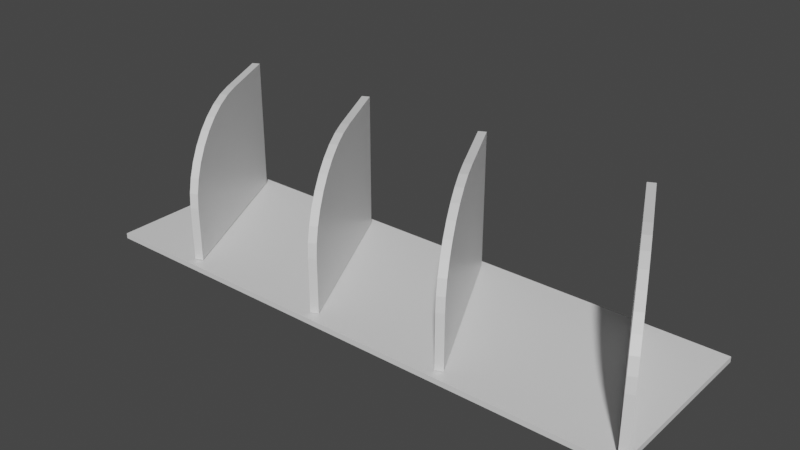 # Source: Under_Tambarin.blend  (saved by Blender 3.0.42; exported with 4.5.12 LTS)
import bpy
from mathutils import Matrix  # noqa: F401  (used for matrix-valued properties, if any)

bpy.ops.wm.read_factory_settings(use_empty=True)
scene = bpy.context.scene
scene.name = 'Scene'

# ---- collections
col_collection = bpy.data.collections.new('Collection'); scene.collection.children.link(col_collection)

# ---- materials (node trees are filled in below, after node groups)
mat_material = bpy.data.materials.new('Material')
mat_material.alpha_threshold = 0.0
mat_material.use_transparent_shadow = False
mat_material.line_color = (0.0, 0.0, 0.0, 1.0)

# ---- material node trees
mat_material.use_nodes = True; mat_material.node_tree.nodes.clear()
_N = mat_material.node_tree.nodes; _L = mat_material.node_tree.links
n0 = _N.new('ShaderNodeOutputMaterial'); n0.name = 'Material Output'; n0.location = (300, 300)
n1 = _N.new('ShaderNodeBsdfPrincipled'); n1.name = 'Principled BSDF'; n1.location = (10, 300)
n1.distribution = 'GGX'
n1.subsurface_method = 'RANDOM_WALK_SKIN'
n1.inputs[2].default_value = 0.4
n1.inputs[3].default_value = 1.45
n1.inputs[27].default_value = (0.0, 0.0, 0.0, 1.0)
n1.inputs[28].default_value = 1.0
_L.new(n1.outputs[0], n0.inputs[0])
n0.is_active_output = True

# ---- world
world_world = bpy.data.worlds.new('World'); scene.world = world_world
world_world.use_nodes = True; world_world.node_tree.nodes.clear()
_N = world_world.node_tree.nodes; _L = world_world.node_tree.links
n0 = _N.new('ShaderNodeOutputWorld'); n0.name = 'World Output'; n0.location = (300, 300)
n1 = _N.new('ShaderNodeBackground'); n1.name = 'Background'; n1.location = (10, 300)
n1.inputs[0].default_value = (0.05088, 0.05088, 0.05088, 1.0)
_L.new(n1.outputs[0], n0.inputs[0])
n0.is_active_output = True
world_world.color = (0.05088, 0.05088, 0.05088)
world_world.use_sun_shadow = False
world_world.sun_shadow_jitter_overblur = 0.0

# ---- meshes
me_cube = bpy.data.meshes.new('Cube')
me_cube.from_pydata([(1.0, 1.0, 1.0), (1.0, 1.0, -1.0), (1.0, -1.0, 1.0), (1.0, -1.0, -1.0), (-1.0, 1.0, 1.0), (-1.0, 1.0, -1.0), (-1.0, -1.0, 1.0), (-1.0, -1.0, -1.0)], [], [(0, 4, 6, 2), (3, 2, 6, 7), (7, 6, 4, 5), (5, 1, 3, 7), (1, 0, 2, 3), (5, 4, 0, 1)])
_uv = me_cube.uv_layers.new(name='UVMap')
_uv.uv.foreach_set('vector', [0.625, 0.5, 0.875, 0.5, 0.875, 0.75, 0.625, 0.75, 0.375, 0.75, 0.625, 0.75, 0.625, 1.0, 0.375, 1.0, 0.375, 0.0, 0.625, 0.0, 0.625, 0.25, 0.375, 0.25, 0.125, 0.5, 0.375, 0.5, 0.375, 0.75, 0.125, 0.75, 0.375, 0.5, 0.625, 0.5, 0.625, 0.75, 0.375, 0.75, 0.375, 0.25, 0.625, 0.25, 0.625, 0.5, 0.375, 0.5])
me_cube.materials.append(mat_material)
me_cube.use_remesh_preserve_volume = False
me_cube.use_remesh_preserve_attributes = False
me_cube.use_mirror_vertex_groups = False
me_cube.update()
me_cube_001 = bpy.data.meshes.new('Cube.001')
me_cube_001.from_pydata([(1.0, 1.0, 1.0), (1.0, 1.0, -1.0), (1.0, -1.0, -1.0), (-1.0, 1.0, 1.0), (-1.0, 1.0, -1.0), (-1.0, -1.0, -1.0), (1.0, 0.1993, 1.0), (1.0, -1.0, -0.1993), (1.0, -0.008992, 0.9818), (1.0, -0.2109, 0.9277), (1.0, -0.4004, 0.8393), (1.0, -0.5716, 0.7194), (1.0, -0.7194, 0.5716), (1.0, -0.8393, 0.4004), (1.0, -0.9277, 0.2109), (1.0, -0.9818, 0.008992), (-1.0, -1.0, -0.1993), (-1.0, 0.1993, 1.0), (-1.0, -0.9818, 0.008992), (-1.0, -0.9277, 0.2109), (-1.0, -0.8393, 0.4004), (-1.0, -0.7194, 0.5716), (-1.0, -0.5716, 0.7194), (-1.0, -0.4004, 0.8393), (-1.0, -0.2109, 0.9277), (-1.0, -0.008992, 0.9818)], [], [(5, 16, 18, 19, 20, 21, 22, 23, 24, 25, 17, 3, 4), (0, 3, 17, 6), (4, 1, 2, 5), (2, 7, 16, 5), (4, 3, 0, 1), (6, 17, 25, 8), (8, 25, 24, 9), (9, 24, 23, 10), (10, 23, 22, 11), (11, 22, 21, 12), (12, 21, 20, 13), (13, 20, 19, 14), (14, 19, 18, 15), (15, 18, 16, 7), (1, 0, 6, 8, 9, 10, 11, 12, 13, 14, 15, 7, 2)])
_uv = me_cube_001.uv_layers.new(name='UVMap')
_uv.uv.foreach_set('vector', [0.375, 0.0, 0.4751, 0.0, 0.5011, 0.002277, 0.5264, 0.009041, 0.55, 0.02008, 0.5715, 0.03507, 0.5899, 0.05355, 0.6049, 0.07495, 0.616, 0.09864, 0.6227, 0.1239, 0.625, 0.1499, 0.625, 0.25, 0.375, 0.25, 0.625, 0.5, 0.875, 0.5, 0.875, 0.6001, 0.625, 0.6001, 0.125, 0.5, 0.375, 0.5, 0.375, 0.75, 0.125, 0.75, 0.375, 0.75, 0.4751, 0.75, 0.4751, 1.0, 0.375, 1.0, 0.375, 0.25, 0.625, 0.25, 0.625, 0.5, 0.375, 0.5, 0.625, 0.6001, 0.875, 0.6001, 0.875, 0.6261, 0.625, 0.6261, 0.625, 0.6261, 0.875, 0.6261, 0.875, 0.6514, 0.625, 0.6514, 0.625, 0.6514, 0.875, 0.6514, 0.875, 0.675, 0.625, 0.675, 0.625, 0.675, 0.875, 0.675, 0.875, 0.6965, 0.625, 0.6965, 0.625, 0.75, 0.625, 1.0, 0.5715, 1.0, 0.5715, 0.75, 0.5715, 0.75, 0.5715, 1.0, 0.55, 1.0, 0.55, 0.75, 0.55, 0.75, 0.55, 1.0, 0.5264, 1.0, 0.5264, 0.75, 0.5264, 0.75, 0.5264, 1.0, 0.5011, 1.0, 0.5011, 0.75, 0.5011, 0.75, 0.5011, 1.0, 0.4751, 1.0, 0.4751, 0.75, 0.375, 0.5, 0.625, 0.5, 0.625, 0.6001, 0.6227, 0.6261, 0.616, 0.6514, 0.6049, 0.675, 0.5899, 0.6965, 0.5715, 0.7149, 0.55, 0.7299, 0.5264, 0.741, 0.5011, 0.7477, 0.4751, 0.75, 0.375, 0.75])
me_cube_001.materials.append(mat_material)
me_cube_001.use_remesh_preserve_volume = False
me_cube_001.use_remesh_preserve_attributes = False
me_cube_001.use_mirror_vertex_groups = False
me_cube_001.update()
me_cube_002 = bpy.data.meshes.new('Cube.002')
me_cube_002.from_pydata([(1.0, 1.0, 1.0), (1.0, 1.0, -1.0), (1.0, -1.0, -1.0), (-1.0, 1.0, 1.0), (-1.0, 1.0, -1.0), (-1.0, -1.0, -1.0), (1.0, 0.1993, 1.0), (1.0, -1.0, -0.1993), (1.0, -0.008992, 0.9818), (1.0, -0.2109, 0.9277), (1.0, -0.4004, 0.8393), (1.0, -0.5716, 0.7194), (1.0, -0.7194, 0.5716), (1.0, -0.8393, 0.4004), (1.0, -0.9277, 0.2109), (1.0, -0.9818, 0.008992), (-1.0, -1.0, -0.1993), (-1.0, 0.1993, 1.0), (-1.0, -0.9818, 0.008992), (-1.0, -0.9277, 0.2109), (-1.0, -0.8393, 0.4004), (-1.0, -0.7194, 0.5716), (-1.0, -0.5716, 0.7194), (-1.0, -0.4004, 0.8393), (-1.0, -0.2109, 0.9277), (-1.0, -0.008992, 0.9818)], [], [(5, 16, 18, 19, 20, 21, 22, 23, 24, 25, 17, 3, 4), (0, 3, 17, 6), (4, 1, 2, 5), (2, 7, 16, 5), (4, 3, 0, 1), (6, 17, 25, 8), (8, 25, 24, 9), (9, 24, 23, 10), (10, 23, 22, 11), (11, 22, 21, 12), (12, 21, 20, 13), (13, 20, 19, 14), (14, 19, 18, 15), (15, 18, 16, 7), (1, 0, 6, 8, 9, 10, 11, 12, 13, 14, 15, 7, 2)])
_uv = me_cube_002.uv_layers.new(name='UVMap')
_uv.uv.foreach_set('vector', [0.375, 0.0, 0.4751, 0.0, 0.5011, 0.002277, 0.5264, 0.009041, 0.55, 0.02008, 0.5715, 0.03507, 0.5899, 0.05355, 0.6049, 0.07495, 0.616, 0.09864, 0.6227, 0.1239, 0.625, 0.1499, 0.625, 0.25, 0.375, 0.25, 0.625, 0.5, 0.875, 0.5, 0.875, 0.6001, 0.625, 0.6001, 0.125, 0.5, 0.375, 0.5, 0.375, 0.75, 0.125, 0.75, 0.375, 0.75, 0.4751, 0.75, 0.4751, 1.0, 0.375, 1.0, 0.375, 0.25, 0.625, 0.25, 0.625, 0.5, 0.375, 0.5, 0.625, 0.6001, 0.875, 0.6001, 0.875, 0.6261, 0.625, 0.6261, 0.625, 0.6261, 0.875, 0.6261, 0.875, 0.6514, 0.625, 0.6514, 0.625, 0.6514, 0.875, 0.6514, 0.875, 0.675, 0.625, 0.675, 0.625, 0.675, 0.875, 0.675, 0.875, 0.6965, 0.625, 0.6965, 0.625, 0.75, 0.625, 1.0, 0.5715, 1.0, 0.5715, 0.75, 0.5715, 0.75, 0.5715, 1.0, 0.55, 1.0, 0.55, 0.75, 0.55, 0.75, 0.55, 1.0, 0.5264, 1.0, 0.5264, 0.75, 0.5264, 0.75, 0.5264, 1.0, 0.5011, 1.0, 0.5011, 0.75, 0.5011, 0.75, 0.5011, 1.0, 0.4751, 1.0, 0.4751, 0.75, 0.375, 0.5, 0.625, 0.5, 0.625, 0.6001, 0.6227, 0.6261, 0.616, 0.6514, 0.6049, 0.675, 0.5899, 0.6965, 0.5715, 0.7149, 0.55, 0.7299, 0.5264, 0.741, 0.5011, 0.7477, 0.4751, 0.75, 0.375, 0.75])
me_cube_002.materials.append(mat_material)
me_cube_002.use_remesh_preserve_volume = False
me_cube_002.use_remesh_preserve_attributes = False
me_cube_002.use_mirror_vertex_groups = False
me_cube_002.update()
me_cube_003 = bpy.data.meshes.new('Cube.003')
me_cube_003.from_pydata([(1.0, 1.0, 1.0), (1.0, 1.0, -1.0), (1.0, -1.0, -1.0), (-1.0, 1.0, 1.0), (-1.0, 1.0, -1.0), (-1.0, -1.0, -1.0), (1.0, 0.1993, 1.0), (1.0, -1.0, -0.1993), (1.0, -0.008992, 0.9818), (1.0, -0.2109, 0.9277), (1.0, -0.4004, 0.8393), (1.0, -0.5716, 0.7194), (1.0, -0.7194, 0.5716), (1.0, -0.8393, 0.4004), (1.0, -0.9277, 0.2109), (1.0, -0.9818, 0.008992), (-1.0, -1.0, -0.1993), (-1.0, 0.1993, 1.0), (-1.0, -0.9818, 0.008992), (-1.0, -0.9277, 0.2109), (-1.0, -0.8393, 0.4004), (-1.0, -0.7194, 0.5716), (-1.0, -0.5716, 0.7194), (-1.0, -0.4004, 0.8393), (-1.0, -0.2109, 0.9277), (-1.0, -0.008992, 0.9818)], [], [(5, 16, 18, 19, 20, 21, 22, 23, 24, 25, 17, 3, 4), (0, 3, 17, 6), (4, 1, 2, 5), (2, 7, 16, 5), (4, 3, 0, 1), (6, 17, 25, 8), (8, 25, 24, 9), (9, 24, 23, 10), (10, 23, 22, 11), (11, 22, 21, 12), (12, 21, 20, 13), (13, 20, 19, 14), (14, 19, 18, 15), (15, 18, 16, 7), (1, 0, 6, 8, 9, 10, 11, 12, 13, 14, 15, 7, 2)])
_uv = me_cube_003.uv_layers.new(name='UVMap')
_uv.uv.foreach_set('vector', [0.375, 0.0, 0.4751, 0.0, 0.5011, 0.002277, 0.5264, 0.009041, 0.55, 0.02008, 0.5715, 0.03507, 0.5899, 0.05355, 0.6049, 0.07495, 0.616, 0.09864, 0.6227, 0.1239, 0.625, 0.1499, 0.625, 0.25, 0.375, 0.25, 0.625, 0.5, 0.875, 0.5, 0.875, 0.6001, 0.625, 0.6001, 0.125, 0.5, 0.375, 0.5, 0.375, 0.75, 0.125, 0.75, 0.375, 0.75, 0.4751, 0.75, 0.4751, 1.0, 0.375, 1.0, 0.375, 0.25, 0.625, 0.25, 0.625, 0.5, 0.375, 0.5, 0.625, 0.6001, 0.875, 0.6001, 0.875, 0.6261, 0.625, 0.6261, 0.625, 0.6261, 0.875, 0.6261, 0.875, 0.6514, 0.625, 0.6514, 0.625, 0.6514, 0.875, 0.6514, 0.875, 0.675, 0.625, 0.675, 0.625, 0.675, 0.875, 0.675, 0.875, 0.6965, 0.625, 0.6965, 0.625, 0.75, 0.625, 1.0, 0.5715, 1.0, 0.5715, 0.75, 0.5715, 0.75, 0.5715, 1.0, 0.55, 1.0, 0.55, 0.75, 0.55, 0.75, 0.55, 1.0, 0.5264, 1.0, 0.5264, 0.75, 0.5264, 0.75, 0.5264, 1.0, 0.5011, 1.0, 0.5011, 0.75, 0.5011, 0.75, 0.5011, 1.0, 0.4751, 1.0, 0.4751, 0.75, 0.375, 0.5, 0.625, 0.5, 0.625, 0.6001, 0.6227, 0.6261, 0.616, 0.6514, 0.6049, 0.675, 0.5899, 0.6965, 0.5715, 0.7149, 0.55, 0.7299, 0.5264, 0.741, 0.5011, 0.7477, 0.4751, 0.75, 0.375, 0.75])
me_cube_003.materials.append(mat_material)
me_cube_003.use_remesh_preserve_volume = False
me_cube_003.use_remesh_preserve_attributes = False
me_cube_003.use_mirror_vertex_groups = False
me_cube_003.update()
me_cube_004 = bpy.data.meshes.new('Cube.004')
me_cube_004.from_pydata([(1.0, 1.0, 1.0), (1.0, 1.0, -1.0), (1.0, -1.0, -1.0), (-1.0, 1.0, 1.0), (-1.0, 1.0, -1.0), (-1.0, -1.0, -1.0), (1.0, 0.1993, 1.0), (1.0, -1.0, -0.1993), (1.0, -0.008992, 0.9818), (1.0, -0.2109, 0.9277), (1.0, -0.4004, 0.8393), (1.0, -0.5716, 0.7194), (1.0, -0.7194, 0.5716), (1.0, -0.8393, 0.4004), (1.0, -0.9277, 0.2109), (1.0, -0.9818, 0.008992), (-1.0, -1.0, -0.1993), (-1.0, 0.1993, 1.0), (-1.0, -0.9818, 0.008992), (-1.0, -0.9277, 0.2109), (-1.0, -0.8393, 0.4004), (-1.0, -0.7194, 0.5716), (-1.0, -0.5716, 0.7194), (-1.0, -0.4004, 0.8393), (-1.0, -0.2109, 0.9277), (-1.0, -0.008992, 0.9818)], [], [(5, 16, 18, 19, 20, 21, 22, 23, 24, 25, 17, 3, 4), (0, 3, 17, 6), (4, 1, 2, 5), (2, 7, 16, 5), (4, 3, 0, 1), (6, 17, 25, 8), (8, 25, 24, 9), (9, 24, 23, 10), (10, 23, 22, 11), (11, 22, 21, 12), (12, 21, 20, 13), (13, 20, 19, 14), (14, 19, 18, 15), (15, 18, 16, 7), (1, 0, 6, 8, 9, 10, 11, 12, 13, 14, 15, 7, 2)])
_uv = me_cube_004.uv_layers.new(name='UVMap')
_uv.uv.foreach_set('vector', [0.375, 0.0, 0.4751, 0.0, 0.5011, 0.002277, 0.5264, 0.009041, 0.55, 0.02008, 0.5715, 0.03507, 0.5899, 0.05355, 0.6049, 0.07495, 0.616, 0.09864, 0.6227, 0.1239, 0.625, 0.1499, 0.625, 0.25, 0.375, 0.25, 0.625, 0.5, 0.875, 0.5, 0.875, 0.6001, 0.625, 0.6001, 0.125, 0.5, 0.375, 0.5, 0.375, 0.75, 0.125, 0.75, 0.375, 0.75, 0.4751, 0.75, 0.4751, 1.0, 0.375, 1.0, 0.375, 0.25, 0.625, 0.25, 0.625, 0.5, 0.375, 0.5, 0.625, 0.6001, 0.875, 0.6001, 0.875, 0.6261, 0.625, 0.6261, 0.625, 0.6261, 0.875, 0.6261, 0.875, 0.6514, 0.625, 0.6514, 0.625, 0.6514, 0.875, 0.6514, 0.875, 0.675, 0.625, 0.675, 0.625, 0.675, 0.875, 0.675, 0.875, 0.6965, 0.625, 0.6965, 0.625, 0.75, 0.625, 1.0, 0.5715, 1.0, 0.5715, 0.75, 0.5715, 0.75, 0.5715, 1.0, 0.55, 1.0, 0.55, 0.75, 0.55, 0.75, 0.55, 1.0, 0.5264, 1.0, 0.5264, 0.75, 0.5264, 0.75, 0.5264, 1.0, 0.5011, 1.0, 0.5011, 0.75, 0.5011, 0.75, 0.5011, 1.0, 0.4751, 1.0, 0.4751, 0.75, 0.375, 0.5, 0.625, 0.5, 0.625, 0.6001, 0.6227, 0.6261, 0.616, 0.6514, 0.6049, 0.675, 0.5899, 0.6965, 0.5715, 0.7149, 0.55, 0.7299, 0.5264, 0.741, 0.5011, 0.7477, 0.4751, 0.75, 0.375, 0.75])
me_cube_004.materials.append(mat_material)
me_cube_004.use_remesh_preserve_volume = False
me_cube_004.use_remesh_preserve_attributes = False
me_cube_004.use_mirror_vertex_groups = False
me_cube_004.update()

# ---- objects
ob_cube = bpy.data.objects.new('Cube', me_cube)
ob_cube_001 = bpy.data.objects.new('Cube.001', me_cube_001)
ob_cube_002 = bpy.data.objects.new('Cube.002', me_cube_002)
ob_cube_003 = bpy.data.objects.new('Cube.003', me_cube_003)
ob_cube_004 = bpy.data.objects.new('Cube.004', me_cube_004)

# ---- transforms, parenting, visibility, modifiers, constraints
ob_cube.location = (0.0, 0.0, 0.0)
ob_cube.scale = (2.042, 0.6591, 0.01945)
ob_cube.lock_rotations_4d = False
ob_cube.empty_display_type = 'ARROWS'
ob_cube.lineart.crease_threshold = 0.0
ob_cube_001.location = (0.4983, 0.0, 0.5209)
ob_cube_001.rotation_euler = (0.0, -0.0, 0.4603)
ob_cube_001.scale = (0.02866, 0.6591, 0.4951)
ob_cube_001.lock_rotations_4d = False
ob_cube_001.empty_display_type = 'ARROWS'
ob_cube_001.lineart.crease_threshold = 0.0
ob_cube_002.location = (1.725, 0.0, 0.5209)
ob_cube_002.rotation_euler = (0.0, -0.0, 0.4603)
ob_cube_002.scale = (0.02866, 0.6591, 0.4951)
ob_cube_002.lock_rotations_4d = False
ob_cube_002.empty_display_type = 'ARROWS'
ob_cube_002.lineart.crease_threshold = 0.0
ob_cube_003.location = (-1.619, 0.0, 0.5209)
ob_cube_003.rotation_euler = (0.0, -0.0, 0.4603)
ob_cube_003.scale = (0.02866, 0.6591, 0.4951)
ob_cube_003.lock_rotations_4d = False
ob_cube_003.empty_display_type = 'ARROWS'
ob_cube_003.lineart.crease_threshold = 0.0
ob_cube_004.location = (-0.5112, 0.0, 0.5209)
ob_cube_004.rotation_euler = (0.0, -0.0, 0.4603)
ob_cube_004.scale = (0.02866, 0.6591, 0.4951)
ob_cube_004.lock_rotations_4d = False
ob_cube_004.empty_display_type = 'ARROWS'
ob_cube_004.lineart.crease_threshold = 0.0

# ---- collection membership
col_collection.objects.link(ob_cube)
col_collection.objects.link(ob_cube_001)
col_collection.objects.link(ob_cube_002)
col_collection.objects.link(ob_cube_003)
col_collection.objects.link(ob_cube_004)

# ---- scene / render settings (as saved in the file)
scene.frame_start = 1; scene.frame_end = 250; scene.frame_set(1)
scene.render.engine = 'BLENDER_EEVEE_NEXT'
scene.cycles.sampling_pattern = 'TABULATED_SOBOL'
scene.cycles.use_light_tree = False
scene.view_settings.view_transform = 'Filmic'
bpy.context.view_layer.update()

# ---- added for rendering (the .blend has no active camera and no usable light): camera, sun
cam_auto = bpy.data.cameras.new('AutoCamera')
cam_auto.lens = 50.0
cam_auto.sensor_width = 36.0
cam_auto.clip_end = 1000.0
ob_auto_camera = bpy.data.objects.new('AutoCamera', cam_auto)
scene.collection.objects.link(ob_auto_camera)
ob_auto_camera.location = (4.086, -4.90218, 3.76637)
ob_auto_camera.rotation_euler = (1.09748, -7.21219e-08, 0.694738)
scene.camera = ob_auto_camera
light_auto_sun = bpy.data.lights.new('AutoSun', 'SUN')
light_auto_sun.energy = 3.0
light_auto_sun.angle = 0.0523599
ob_auto_sun = bpy.data.objects.new('AutoSun', light_auto_sun)
scene.collection.objects.link(ob_auto_sun)
ob_auto_sun.rotation_euler = (0.872665, 0.174533, 0.523599)
bpy.context.view_layer.update()
